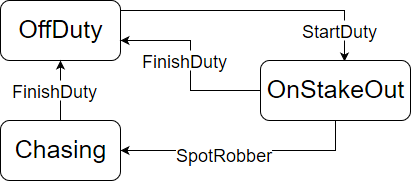

The diagram above was exported from draw.io. Its source (the exported page's mxGraphModel, read from the mxfile embedded in the PNG):
<mxGraphModel dx="1394" dy="771" grid="1" gridSize="10" guides="1" tooltips="1" connect="1" arrows="1" fold="1" page="1" pageScale="1" pageWidth="827" pageHeight="1169" math="0" shadow="0">
  <root>
    <mxCell id="0" />
    <mxCell id="1" parent="0" />
    <mxCell id="5edtTLa9XrwTSrC5TH4w-11" style="edgeStyle=orthogonalEdgeStyle;rounded=0;orthogonalLoop=1;jettySize=auto;html=1;entryX=0.56;entryY=0.017;entryDx=0;entryDy=0;entryPerimeter=0;fontSize=18;" edge="1" parent="1" source="5edtTLa9XrwTSrC5TH4w-1" target="5edtTLa9XrwTSrC5TH4w-2">
      <mxGeometry relative="1" as="geometry">
        <Array as="points">
          <mxPoint x="574" y="190" />
        </Array>
      </mxGeometry>
    </mxCell>
    <mxCell id="5edtTLa9XrwTSrC5TH4w-1" value="&lt;font style=&quot;font-size: 25px&quot;&gt;OffDuty&lt;/font&gt;" style="rounded=1;whiteSpace=wrap;html=1;" vertex="1" parent="1">
      <mxGeometry x="230" y="180" width="120" height="60" as="geometry" />
    </mxCell>
    <mxCell id="5edtTLa9XrwTSrC5TH4w-5" style="edgeStyle=orthogonalEdgeStyle;rounded=0;orthogonalLoop=1;jettySize=auto;html=1;" edge="1" parent="1" source="5edtTLa9XrwTSrC5TH4w-2">
      <mxGeometry relative="1" as="geometry">
        <mxPoint x="350" y="220" as="targetPoint" />
        <Array as="points">
          <mxPoint x="420" y="270" />
          <mxPoint x="420" y="220" />
        </Array>
      </mxGeometry>
    </mxCell>
    <mxCell id="5edtTLa9XrwTSrC5TH4w-7" style="edgeStyle=orthogonalEdgeStyle;rounded=0;orthogonalLoop=1;jettySize=auto;html=1;entryX=1;entryY=0.5;entryDx=0;entryDy=0;" edge="1" parent="1" source="5edtTLa9XrwTSrC5TH4w-2" target="5edtTLa9XrwTSrC5TH4w-3">
      <mxGeometry relative="1" as="geometry">
        <Array as="points">
          <mxPoint x="565" y="330" />
        </Array>
      </mxGeometry>
    </mxCell>
    <mxCell id="5edtTLa9XrwTSrC5TH4w-8" value="SpotRobber" style="text;html=1;resizable=0;points=[];align=center;verticalAlign=middle;labelBackgroundColor=#ffffff;fontSize=18;" vertex="1" connectable="0" parent="5edtTLa9XrwTSrC5TH4w-7">
      <mxGeometry x="0.24" relative="1" as="geometry">
        <mxPoint x="10" y="6" as="offset" />
      </mxGeometry>
    </mxCell>
    <mxCell id="5edtTLa9XrwTSrC5TH4w-2" value="&lt;font style=&quot;font-size: 25px&quot;&gt;OnStakeOut&lt;/font&gt;" style="rounded=1;whiteSpace=wrap;html=1;" vertex="1" parent="1">
      <mxGeometry x="490" y="240" width="150" height="60" as="geometry" />
    </mxCell>
    <mxCell id="5edtTLa9XrwTSrC5TH4w-4" style="edgeStyle=orthogonalEdgeStyle;rounded=0;orthogonalLoop=1;jettySize=auto;html=1;entryX=0.5;entryY=1;entryDx=0;entryDy=0;" edge="1" parent="1" source="5edtTLa9XrwTSrC5TH4w-3" target="5edtTLa9XrwTSrC5TH4w-1">
      <mxGeometry relative="1" as="geometry" />
    </mxCell>
    <mxCell id="5edtTLa9XrwTSrC5TH4w-3" value="&lt;font style=&quot;font-size: 25px&quot;&gt;Chasing&lt;/font&gt;" style="rounded=1;whiteSpace=wrap;html=1;" vertex="1" parent="1">
      <mxGeometry x="230" y="300" width="120" height="60" as="geometry" />
    </mxCell>
    <mxCell id="5edtTLa9XrwTSrC5TH4w-9" value="FinishDuty" style="text;html=1;resizable=0;points=[];autosize=1;align=left;verticalAlign=top;spacingTop=-4;fontSize=18;fillColor=#ffffff;" vertex="1" parent="1">
      <mxGeometry x="240" y="260" width="100" height="20" as="geometry" />
    </mxCell>
    <mxCell id="5edtTLa9XrwTSrC5TH4w-10" value="FinishDuty" style="text;html=1;resizable=0;points=[];autosize=1;align=left;verticalAlign=top;spacingTop=-4;fontSize=18;fillColor=#ffffff;" vertex="1" parent="1">
      <mxGeometry x="370" y="230" width="100" height="20" as="geometry" />
    </mxCell>
    <mxCell id="5edtTLa9XrwTSrC5TH4w-12" value="&lt;div&gt;StartDuty&lt;/div&gt;" style="text;html=1;resizable=0;points=[];autosize=1;align=left;verticalAlign=top;spacingTop=-4;fontSize=18;fillColor=#ffffff;" vertex="1" parent="1">
      <mxGeometry x="530" y="200" width="90" height="20" as="geometry" />
    </mxCell>
  </root>
</mxGraphModel>